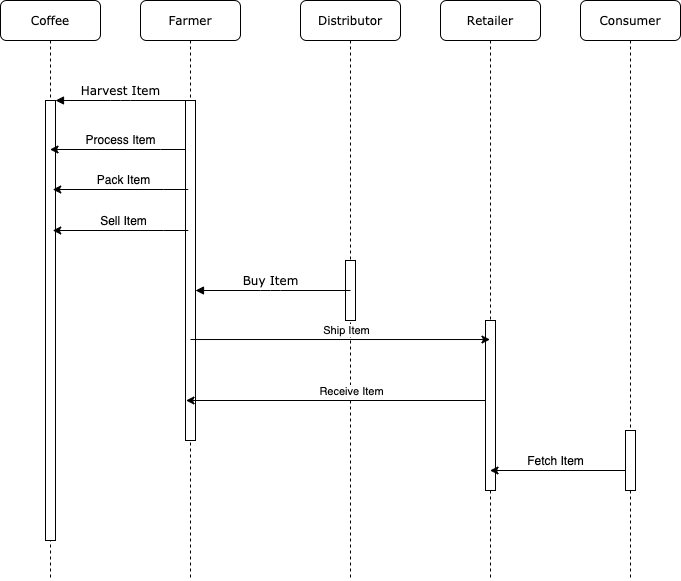

The diagram above was exported from draw.io. Its source (the exported page's mxGraphModel, read from the mxfile embedded in the PNG):
<mxGraphModel dx="1042" dy="626" grid="1" gridSize="10" guides="1" tooltips="1" connect="1" arrows="1" fold="1" page="1" pageScale="1" pageWidth="1100" pageHeight="850" background="#ffffff" math="0" shadow="0">
  <root>
    <mxCell id="0" />
    <mxCell id="1" parent="0" />
    <mxCell id="7baba1c4bc27f4b0-2" value="Farmer" style="shape=umlLifeline;perimeter=lifelinePerimeter;whiteSpace=wrap;html=1;container=1;collapsible=0;recursiveResize=0;outlineConnect=0;rounded=1;shadow=0;comic=0;labelBackgroundColor=none;strokeWidth=1;fontFamily=Verdana;fontSize=12;align=center;" parent="1" vertex="1">
      <mxGeometry x="240" y="80" width="100" height="580" as="geometry" />
    </mxCell>
    <mxCell id="7baba1c4bc27f4b0-10" value="" style="html=1;points=[];perimeter=orthogonalPerimeter;rounded=0;shadow=0;comic=0;labelBackgroundColor=none;strokeWidth=1;fontFamily=Verdana;fontSize=12;align=center;" parent="7baba1c4bc27f4b0-2" vertex="1">
      <mxGeometry x="45" y="100" width="10" height="340" as="geometry" />
    </mxCell>
    <mxCell id="7baba1c4bc27f4b0-3" value="Distributor" style="shape=umlLifeline;perimeter=lifelinePerimeter;whiteSpace=wrap;html=1;container=1;collapsible=0;recursiveResize=0;outlineConnect=0;rounded=1;shadow=0;comic=0;labelBackgroundColor=none;strokeWidth=1;fontFamily=Verdana;fontSize=12;align=center;" parent="1" vertex="1">
      <mxGeometry x="400" y="80" width="100" height="580" as="geometry" />
    </mxCell>
    <mxCell id="7baba1c4bc27f4b0-13" value="" style="html=1;points=[];perimeter=orthogonalPerimeter;rounded=0;shadow=0;comic=0;labelBackgroundColor=none;strokeWidth=1;fontFamily=Verdana;fontSize=12;align=center;" parent="7baba1c4bc27f4b0-3" vertex="1">
      <mxGeometry x="45" y="260" width="10" height="60" as="geometry" />
    </mxCell>
    <mxCell id="7baba1c4bc27f4b0-4" value="Retailer" style="shape=umlLifeline;perimeter=lifelinePerimeter;whiteSpace=wrap;html=1;container=1;collapsible=0;recursiveResize=0;outlineConnect=0;rounded=1;shadow=0;comic=0;labelBackgroundColor=none;strokeWidth=1;fontFamily=Verdana;fontSize=12;align=center;" parent="1" vertex="1">
      <mxGeometry x="540" y="80" width="100" height="580" as="geometry" />
    </mxCell>
    <mxCell id="7baba1c4bc27f4b0-16" value="" style="html=1;points=[];perimeter=orthogonalPerimeter;rounded=0;shadow=0;comic=0;labelBackgroundColor=none;strokeWidth=1;fontFamily=Verdana;fontSize=12;align=center;" parent="7baba1c4bc27f4b0-4" vertex="1">
      <mxGeometry x="45" y="320" width="10" height="170" as="geometry" />
    </mxCell>
    <mxCell id="7baba1c4bc27f4b0-5" value="Consumer" style="shape=umlLifeline;perimeter=lifelinePerimeter;whiteSpace=wrap;html=1;container=1;collapsible=0;recursiveResize=0;outlineConnect=0;rounded=1;shadow=0;comic=0;labelBackgroundColor=none;strokeWidth=1;fontFamily=Verdana;fontSize=12;align=center;" parent="1" vertex="1">
      <mxGeometry x="680" y="80" width="100" height="580" as="geometry" />
    </mxCell>
    <mxCell id="wipULjVSqFCIuYdToa6z-12" value="" style="html=1;points=[];perimeter=orthogonalPerimeter;rounded=0;shadow=0;comic=0;labelBackgroundColor=none;strokeWidth=1;fontFamily=Verdana;fontSize=12;align=center;" vertex="1" parent="7baba1c4bc27f4b0-5">
      <mxGeometry x="45" y="430" width="10" height="60" as="geometry" />
    </mxCell>
    <mxCell id="wipULjVSqFCIuYdToa6z-13" value="" style="endArrow=classic;html=1;" edge="1" parent="7baba1c4bc27f4b0-5" target="7baba1c4bc27f4b0-4">
      <mxGeometry width="50" height="50" relative="1" as="geometry">
        <mxPoint x="45" y="470" as="sourcePoint" />
        <mxPoint x="95" y="420" as="targetPoint" />
      </mxGeometry>
    </mxCell>
    <mxCell id="7baba1c4bc27f4b0-8" value="Coffee" style="shape=umlLifeline;perimeter=lifelinePerimeter;whiteSpace=wrap;html=1;container=1;collapsible=0;recursiveResize=0;outlineConnect=0;rounded=1;shadow=0;comic=0;labelBackgroundColor=none;strokeWidth=1;fontFamily=Verdana;fontSize=12;align=center;" parent="1" vertex="1">
      <mxGeometry x="100" y="80" width="100" height="580" as="geometry" />
    </mxCell>
    <mxCell id="7baba1c4bc27f4b0-9" value="" style="html=1;points=[];perimeter=orthogonalPerimeter;rounded=0;shadow=0;comic=0;labelBackgroundColor=none;strokeWidth=1;fontFamily=Verdana;fontSize=12;align=center;" parent="7baba1c4bc27f4b0-8" vertex="1">
      <mxGeometry x="45" y="100" width="10" height="440" as="geometry" />
    </mxCell>
    <mxCell id="7baba1c4bc27f4b0-11" value="Harvest Item" style="html=1;verticalAlign=bottom;endArrow=block;labelBackgroundColor=none;fontFamily=Verdana;fontSize=12;edgeStyle=elbowEdgeStyle;elbow=vertical;exitX=0;exitY=0;exitDx=0;exitDy=0;" parent="1" source="7baba1c4bc27f4b0-10" target="7baba1c4bc27f4b0-9" edge="1">
      <mxGeometry relative="1" as="geometry">
        <mxPoint x="220" y="190" as="targetPoint" />
      </mxGeometry>
    </mxCell>
    <mxCell id="wipULjVSqFCIuYdToa6z-1" value="" style="edgeStyle=orthogonalEdgeStyle;rounded=0;orthogonalLoop=1;jettySize=auto;html=1;" edge="1" parent="1">
      <mxGeometry relative="1" as="geometry">
        <mxPoint x="285" y="229" as="sourcePoint" />
        <mxPoint x="149.5" y="229" as="targetPoint" />
        <Array as="points">
          <mxPoint x="260" y="229" />
          <mxPoint x="260" y="229" />
        </Array>
      </mxGeometry>
    </mxCell>
    <mxCell id="wipULjVSqFCIuYdToa6z-2" value="Process Item" style="text;html=1;align=center;verticalAlign=middle;resizable=0;points=[];autosize=1;strokeColor=none;" vertex="1" parent="1">
      <mxGeometry x="175" y="209" width="90" height="20" as="geometry" />
    </mxCell>
    <mxCell id="wipULjVSqFCIuYdToa6z-3" value="Pack Item" style="text;html=1;align=center;verticalAlign=middle;resizable=0;points=[];autosize=1;strokeColor=none;" vertex="1" parent="1">
      <mxGeometry x="187.75" y="249" width="70" height="20" as="geometry" />
    </mxCell>
    <mxCell id="wipULjVSqFCIuYdToa6z-4" value="" style="edgeStyle=orthogonalEdgeStyle;rounded=0;orthogonalLoop=1;jettySize=auto;html=1;" edge="1" parent="1">
      <mxGeometry relative="1" as="geometry">
        <mxPoint x="287.75" y="269" as="sourcePoint" />
        <mxPoint x="152.25" y="269" as="targetPoint" />
        <Array as="points">
          <mxPoint x="262.75" y="269" />
          <mxPoint x="262.75" y="269" />
        </Array>
      </mxGeometry>
    </mxCell>
    <mxCell id="wipULjVSqFCIuYdToa6z-6" value="" style="edgeStyle=orthogonalEdgeStyle;rounded=0;orthogonalLoop=1;jettySize=auto;html=1;" edge="1" parent="1">
      <mxGeometry relative="1" as="geometry">
        <mxPoint x="287.75" y="310" as="sourcePoint" />
        <mxPoint x="152.25" y="310" as="targetPoint" />
        <Array as="points">
          <mxPoint x="262.75" y="310" />
          <mxPoint x="262.75" y="310" />
        </Array>
      </mxGeometry>
    </mxCell>
    <mxCell id="wipULjVSqFCIuYdToa6z-7" value="Sell Item" style="text;html=1;align=center;verticalAlign=middle;resizable=0;points=[];autosize=1;strokeColor=none;" vertex="1" parent="1">
      <mxGeometry x="192.75" y="290" width="60" height="20" as="geometry" />
    </mxCell>
    <mxCell id="7baba1c4bc27f4b0-14" value="Buy Item" style="html=1;verticalAlign=bottom;endArrow=block;labelBackgroundColor=none;fontFamily=Verdana;fontSize=12;edgeStyle=elbowEdgeStyle;elbow=vertical;" parent="1" target="7baba1c4bc27f4b0-10" edge="1">
      <mxGeometry x="0.0323" relative="1" as="geometry">
        <mxPoint x="450" y="370" as="sourcePoint" />
        <mxPoint x="370" y="200" as="targetPoint" />
        <Array as="points">
          <mxPoint x="370" y="370" />
        </Array>
        <mxPoint as="offset" />
      </mxGeometry>
    </mxCell>
    <mxCell id="wipULjVSqFCIuYdToa6z-8" value="" style="endArrow=classic;html=1;exitX=0.5;exitY=0.703;exitDx=0;exitDy=0;exitPerimeter=0;" edge="1" parent="1" source="7baba1c4bc27f4b0-10" target="7baba1c4bc27f4b0-4">
      <mxGeometry width="50" height="50" relative="1" as="geometry">
        <mxPoint x="320" y="450" as="sourcePoint" />
        <mxPoint x="370" y="400" as="targetPoint" />
      </mxGeometry>
    </mxCell>
    <mxCell id="wipULjVSqFCIuYdToa6z-9" value="Ship Item" style="edgeLabel;html=1;align=center;verticalAlign=middle;resizable=0;points=[];" vertex="1" connectable="0" parent="wipULjVSqFCIuYdToa6z-8">
      <mxGeometry x="-0.1452" y="-1" relative="1" as="geometry">
        <mxPoint x="27" y="-11" as="offset" />
      </mxGeometry>
    </mxCell>
    <mxCell id="wipULjVSqFCIuYdToa6z-10" value="" style="endArrow=classic;html=1;exitX=0.5;exitY=0.703;exitDx=0;exitDy=0;exitPerimeter=0;" edge="1" parent="1">
      <mxGeometry width="50" height="50" relative="1" as="geometry">
        <mxPoint x="585" y="479.9999999999999" as="sourcePoint" />
        <mxPoint x="285.5" y="479.9999999999999" as="targetPoint" />
      </mxGeometry>
    </mxCell>
    <mxCell id="wipULjVSqFCIuYdToa6z-11" value="Receive Item" style="edgeLabel;html=1;align=center;verticalAlign=middle;resizable=0;points=[];" vertex="1" connectable="0" parent="wipULjVSqFCIuYdToa6z-10">
      <mxGeometry x="-0.1452" y="-1" relative="1" as="geometry">
        <mxPoint x="-7" y="-9" as="offset" />
      </mxGeometry>
    </mxCell>
    <mxCell id="wipULjVSqFCIuYdToa6z-14" value="Fetch Item" style="text;html=1;align=center;verticalAlign=middle;resizable=0;points=[];autosize=1;strokeColor=none;" vertex="1" parent="1">
      <mxGeometry x="620" y="530" width="70" height="20" as="geometry" />
    </mxCell>
  </root>
</mxGraphModel>